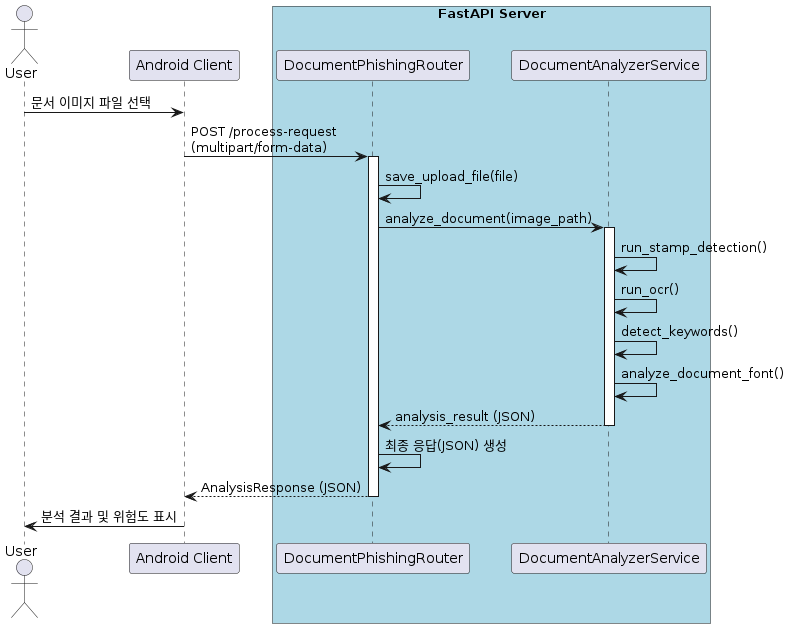

The diagram above was rendered by PlantUML. Its source (embedded in the PNG):
@startuml
' 참여자(Actor) 및 컴포넌트 정의
actor User
participant "Android Client" as Client

box "FastAPI Server" #LightBlue
    participant "DocumentPhishingRouter" as Router
    participant "DocumentAnalyzerService" as Service
end box

' 흐름 시작
User -> Client: 문서 이미지 파일 선택
Client -> Router: POST /process-request\n(multipart/form-data)

activate Router
Router -> Router: save_upload_file(file)
Router -> Service: analyze_document(image_path)

activate Service
Service -> Service: run_stamp_detection()
Service -> Service: run_ocr()
Service -> Service: detect_keywords()
Service -> Service: analyze_document_font()
Service --> Router: analysis_result (JSON)
deactivate Service

Router -> Router: 최종 응답(JSON) 생성
Router --> Client: AnalysisResponse (JSON)
deactivate Router

Client -> User: 분석 결과 및 위험도 표시
@enduml